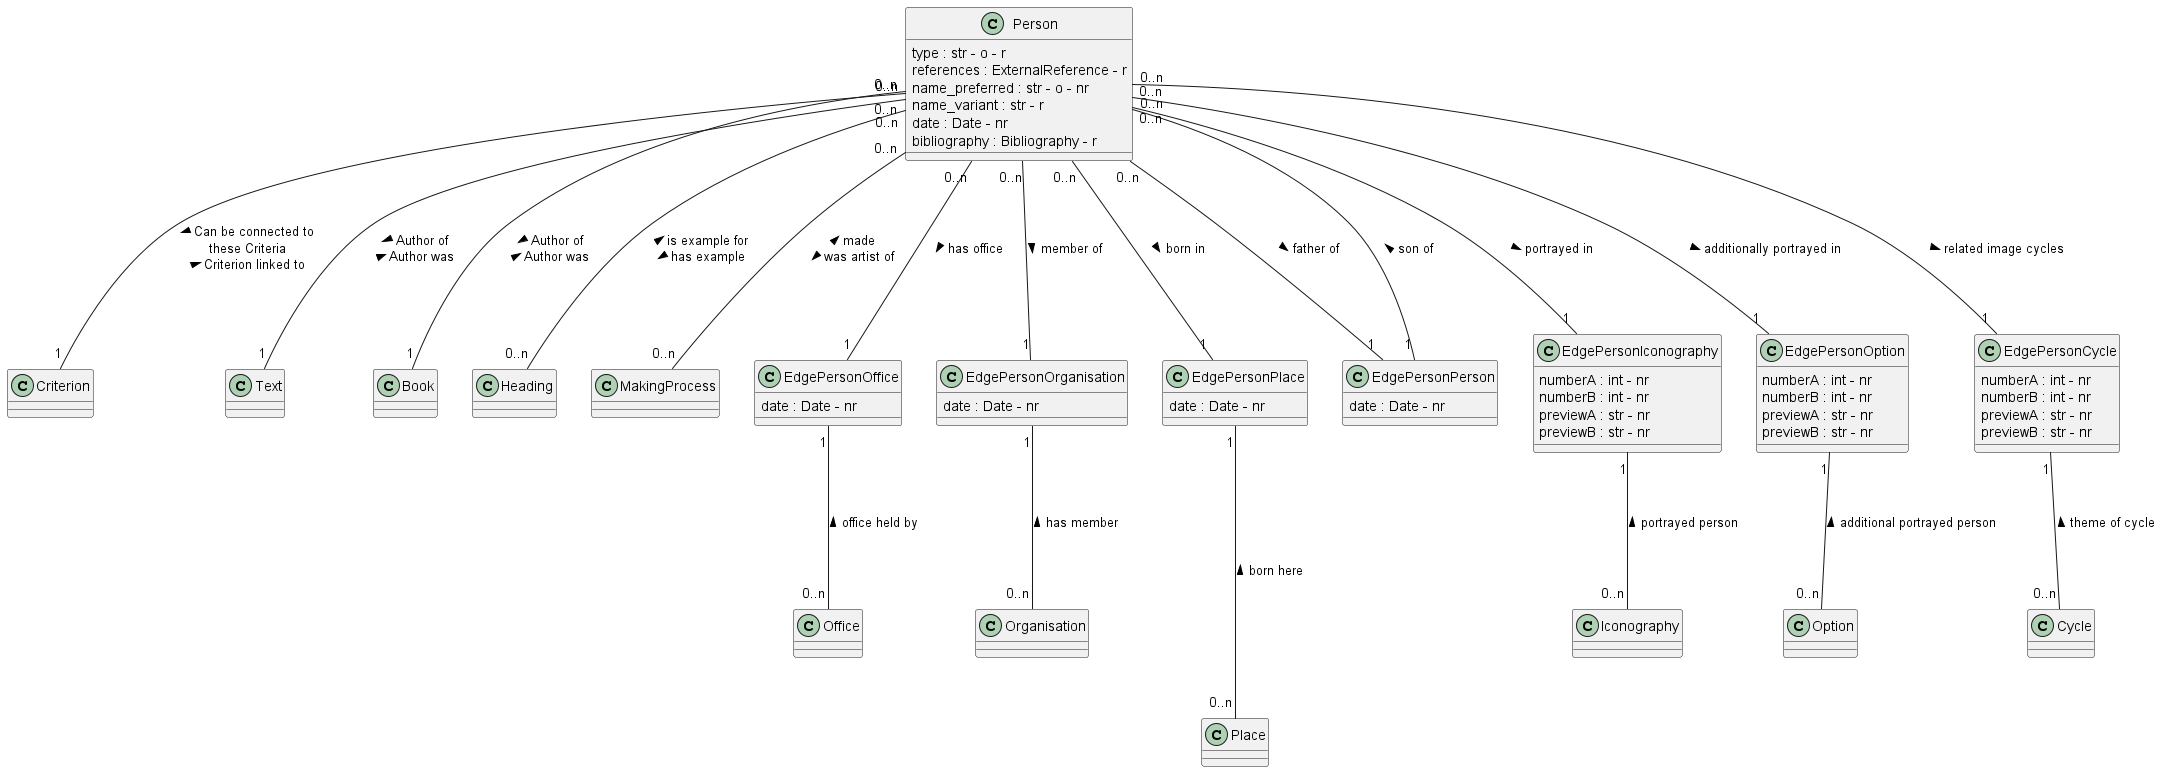

The diagram above was rendered by PlantUML. Its source (embedded in the PNG):
@startuml 
class Person
Person : type : str - o - r
Person : references : ExternalReference - r
Person : name_preferred : str - o - nr
Person : name_variant : str - r
Person : date : Date - nr
Person : bibliography : Bibliography - r


class Person 

class Office

class Organisation

class Place 

class Iconography

class Option 
    
class Criterion

class Cycle

class Text 

class Book

class Heading

class MakingProcess

class EdgePersonPerson
EdgePersonPerson : date : Date - nr

class EdgePersonOffice
EdgePersonOffice : date : Date - nr

class EdgePersonOrganisation
EdgePersonOrganisation : date : Date - nr

class EdgePersonPlace
EdgePersonPlace : date : Date - nr

class EdgePersonIconography
EdgePersonIconography : numberA : int - nr
EdgePersonIconography : numberB : int - nr
EdgePersonIconography : previewA : str - nr
EdgePersonIconography : previewB : str - nr

class EdgePersonOption
EdgePersonOption : numberA : int - nr
EdgePersonOption : numberB : int - nr
EdgePersonOption : previewA : str - nr
EdgePersonOption : previewB : str - nr

class EdgePersonCycle
EdgePersonCycle : numberA : int - nr
EdgePersonCycle : numberB : int - nr
EdgePersonCycle : previewA : str - nr
EdgePersonCycle : previewB : str - nr

Person "0..n" --- "1" EdgePersonPerson : father of >
EdgePersonPerson "1" --- "0..n" Person : son of >

Person "0..n" --- "1" EdgePersonOffice : has office >
EdgePersonOffice "1" --- "0..n" Office : office held by <

Person "0..n" --- "1" EdgePersonOrganisation : member of >
EdgePersonOrganisation "1" --- "0..n" Organisation : has member <

Person "0..n" --- "1" EdgePersonPlace : born in >
EdgePersonPlace "1" ---- "0..n" Place : born here <

Person "0..n" --- "1" EdgePersonIconography : portrayed in >
EdgePersonIconography "1" --- "0..n" Iconography : portrayed person <

Person "0..n" --- "1" EdgePersonOption : additionally portrayed in >
EdgePersonOption "1" --- "0..n" Option : additional portrayed person <

Person "0..n" --- "1" Criterion : > Can be connected to \n these Criteria \n Criterion linked to <

Person "0..n" --- "1" EdgePersonCycle : related image cycles >
EdgePersonCycle "1" --- "0..n" Cycle : theme of cycle <

Person "0..n" --- "1" Text : > Author of \n Author was < 

Person "0..n" --- "1" Book : > Author of \n Author was < 

Person "0..n" --- "0..n" Heading : < is example for \n has example >

Person "0..n" --- "0..n" MakingProcess : < made \n was artist of >

@enduml